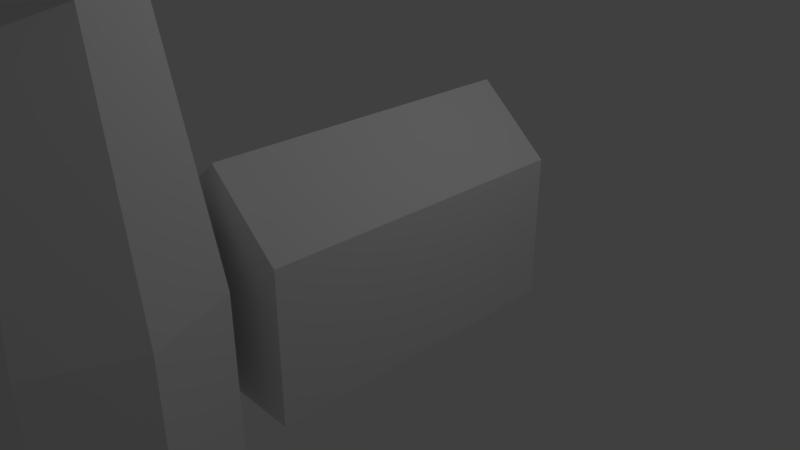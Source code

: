 # Source: Leuchtturm.blend  (saved by Blender 2.79.0; exported with 4.5.12 LTS)
import bpy
from mathutils import Matrix  # noqa: F401  (used for matrix-valued properties, if any)

bpy.ops.wm.read_factory_settings(use_empty=True)
scene = bpy.context.scene
scene.name = 'Scene'

# ---- collections
col_collection_1 = bpy.data.collections.new('Collection 1'); scene.collection.children.link(col_collection_1)

# ---- materials (node trees are filled in below, after node groups)
mat_material = bpy.data.materials.new('Material')
mat_material.alpha_threshold = 0.0
mat_material.use_transparent_shadow = False
mat_material.roughness = 0.5
mat_material.line_color = (0.0, 0.0, 0.0, 1.0)

# ---- material node trees

# ---- world
world_world = bpy.data.worlds.new('World'); scene.world = world_world
world_world.color = (0.05088, 0.05088, 0.05088)
world_world.use_sun_shadow = False
world_world.sun_shadow_jitter_overblur = 0.0
world_world.cycles.sampling_method = 'MANUAL'

# ---- cameras
cam_camera = bpy.data.cameras.new('Camera')
cam_camera.clip_end = 100.0
cam_camera.lens = 35.0
cam_camera.sensor_width = 32.0
cam_camera.sensor_height = 18.0
cam_camera.ortho_scale = 7.314
cam_camera.dof.focus_distance = 0.0
cam_camera.dof.aperture_fstop = 128.0

# ---- lights
light_lamp = bpy.data.lights.new('Lamp', 'POINT')
light_lamp.transmission_factor = 0.0
light_lamp.cutoff_distance = 30.0
light_lamp.energy = 100.0
light_lamp.shadow_buffer_clip_start = 1.001
light_lamp.shadow_soft_size = 0.1
light_lamp.shadow_maximum_resolution = 0.006
light_lamp.use_absolute_resolution = True

# ---- meshes
me_cube = bpy.data.meshes.new('Cube')
me_cube.from_pydata([(1.0, 1.0, -1.0), (1.0, -1.0, -1.0), (-1.0, -1.0, -1.0), (-1.0, 1.0, -1.0), (1.0, 1.0, 1.0), (1.0, -1.0, 1.0), (-1.0, -1.0, 1.0), (-1.0, 1.0, 1.0), (1.788e-07, 1.0, -1.0), (0.0, -1.0, -1.0), (2.384e-07, 1.0, 1.866), (-5.364e-07, -1.0, 1.866), (0.0, -1.758, -1.0), (-1.981e-08, -1.758, 8.476), (0.0, -1.059, -1.0), (0.0, -1.059, 1.0), (1.061, -1.264, -1.0), (1.061, -1.264, 1.0), (1.5, -1.758, -1.0), (1.5, -1.758, 1.0), (1.061, -2.252, -1.0), (1.061, -2.252, 1.0), (-1.311e-07, -2.456, -1.0), (-1.311e-07, -2.456, 1.0), (-1.061, -2.252, -1.0), (-1.061, -2.252, 1.0), (-1.5, -1.758, -1.0), (-1.5, -1.758, 1.0), (-1.061, -1.264, -1.0), (-1.061, -1.264, 1.0), (-2.322e-08, -1.263, 3.948), (0.7508, -1.408, 3.948), (1.062, -1.758, 3.948), (0.7508, -2.107, 3.948), (-1.16e-07, -2.252, 3.948), (-0.7508, -2.107, 3.948), (-1.062, -1.758, 3.948), (-0.7508, -1.408, 3.948), (-2.217e-08, -1.105, 4.097), (0.991, -1.296, 4.097), (1.402, -1.758, 4.097), (0.991, -2.219, 4.097), (-1.447e-07, -2.41, 4.097), (-0.991, -2.219, 4.097), (-1.402, -1.758, 4.097), (-0.991, -1.296, 4.097), (-2.217e-08, -1.105, 5.446), (0.991, -1.296, 5.446), (1.402, -1.758, 5.446), (0.991, -2.219, 5.446), (-1.447e-07, -2.41, 5.446), (-0.991, -2.219, 5.446), (-1.402, -1.758, 5.446), (-0.991, -1.296, 5.446), (-1.872e-08, -0.9767, 5.673), (1.186, -1.205, 5.673), (1.677, -1.758, 5.673), (1.186, -2.31, 5.673), (-1.653e-07, -2.539, 5.673), (-1.186, -2.31, 5.673), (-1.677, -1.758, 5.673), (-1.186, -1.205, 5.673), (-1.872e-08, -0.9767, 6.797), (1.186, -1.205, 6.797), (1.677, -1.758, 6.797), (1.186, -2.31, 6.797), (-1.653e-07, -2.539, 6.797), (-1.186, -2.31, 6.797), (-1.677, -1.758, 6.797), (-1.186, -1.205, 6.797), (-1.981e-08, -0.8204, 6.848), (1.423, -1.095, 6.848), (2.012, -1.758, 6.848), (1.423, -2.42, 6.848), (-1.957e-07, -2.695, 6.848), (-1.423, -2.42, 6.848), (-2.012, -1.758, 6.848), (-1.423, -1.095, 6.848)], [], [(8, 9, 2, 3), (10, 7, 6, 11), (0, 4, 5, 1), (9, 11, 6, 2), (2, 6, 7, 3), (10, 8, 3, 7), (4, 0, 8, 10), (1, 5, 11, 9), (4, 10, 11, 5), (0, 1, 9, 8), (12, 14, 16), (27, 25, 35, 36), (14, 15, 17, 16), (12, 16, 18), (19, 17, 31, 32), (16, 17, 19, 18), (12, 18, 20), (25, 23, 34, 35), (18, 19, 21, 20), (12, 20, 22), (15, 29, 37, 30), (20, 21, 23, 22), (12, 22, 24), (23, 21, 33, 34), (22, 23, 25, 24), (12, 24, 26), (29, 27, 36, 37), (24, 25, 27, 26), (12, 26, 28), (21, 19, 32, 33), (26, 27, 29, 28), (12, 28, 14), (17, 15, 30, 31), (28, 29, 15, 14), (31, 30, 38, 39), (32, 31, 39, 40), (30, 37, 45, 38), (33, 32, 40, 41), (34, 33, 41, 42), (35, 34, 42, 43), (36, 35, 43, 44), (37, 36, 44, 45), (42, 41, 49, 50), (43, 42, 50, 51), (44, 43, 51, 52), (45, 44, 52, 53), (39, 38, 46, 47), (40, 39, 47, 48), (38, 45, 53, 46), (41, 40, 48, 49), (53, 52, 60, 61), (47, 46, 54, 55), (48, 47, 55, 56), (46, 53, 61, 54), (49, 48, 56, 57), (50, 49, 57, 58), (51, 50, 58, 59), (52, 51, 59, 60), (55, 54, 62, 63), (56, 55, 63, 64), (54, 61, 69, 62), (57, 56, 64, 65), (58, 57, 65, 66), (59, 58, 66, 67), (60, 59, 67, 68), (61, 60, 68, 69), (64, 63, 71, 72), (62, 69, 77, 70), (65, 64, 72, 73), (66, 65, 73, 74), (67, 66, 74, 75), (68, 67, 75, 76), (69, 68, 76, 77), (63, 62, 70, 71), (13, 71, 70), (13, 72, 71), (13, 73, 72), (13, 74, 73), (13, 75, 74), (13, 76, 75), (13, 77, 76), (13, 70, 77)])
me_cube.materials.append(mat_material)
me_cube.use_remesh_preserve_volume = False
me_cube.use_remesh_preserve_attributes = False
me_cube.use_mirror_vertex_groups = False
me_cube.update()

# ---- objects
ob_cube = bpy.data.objects.new('Cube', me_cube)
ob_lamp = bpy.data.objects.new('Lamp', light_lamp)
ob_camera = bpy.data.objects.new('Camera', cam_camera)

# ---- transforms, parenting, visibility, modifiers, constraints
ob_cube.location = (0.0, 0.0, 0.0)
ob_cube.scale = (1.0, 2.147, 1.0)
ob_cube.lock_rotations_4d = False
ob_cube.empty_display_type = 'ARROWS'
ob_cube.lineart.crease_threshold = 0.0
ob_lamp.location = (4.076, 1.005, 5.904)
ob_lamp.rotation_euler = (0.6503, 0.05522, 1.866)
ob_lamp.lock_rotations_4d = False
ob_lamp.empty_display_type = 'ARROWS'
ob_lamp.color = (0.0, 0.0, 0.0, 0.0)
ob_lamp.lineart.crease_threshold = 0.0
ob_camera.location = (7.481, -6.508, 5.344)
ob_camera.rotation_euler = (1.109, 0.0, 0.8149)
ob_camera.lock_rotations_4d = False
ob_camera.empty_display_type = 'ARROWS'
ob_camera.color = (0.0, 0.0, 0.0, 0.0)
ob_camera.display_type = 'WIRE'
ob_camera.lineart.crease_threshold = 0.0

# ---- collection membership
col_collection_1.objects.link(ob_cube)
col_collection_1.objects.link(ob_lamp)
col_collection_1.objects.link(ob_camera)

# ---- scene / render settings (as saved in the file)
scene.camera = ob_camera
scene.frame_start = 1; scene.frame_end = 250; scene.frame_set(1)
scene.render.engine = 'BLENDER_EEVEE_NEXT'
scene.render.resolution_percentage = 50
scene.render.dither_intensity = 0.0
scene.cycles.use_denoising = False
scene.cycles.samples = 128
scene.cycles.sampling_pattern = 'TABULATED_SOBOL'
scene.cycles.use_adaptive_sampling = False
scene.cycles.use_light_tree = False
scene.cycles.blur_glossy = 0.0
scene.cycles.sample_clamp_indirect = 0.0
scene.view_settings.view_transform = 'Standard'
bpy.context.view_layer.update()
